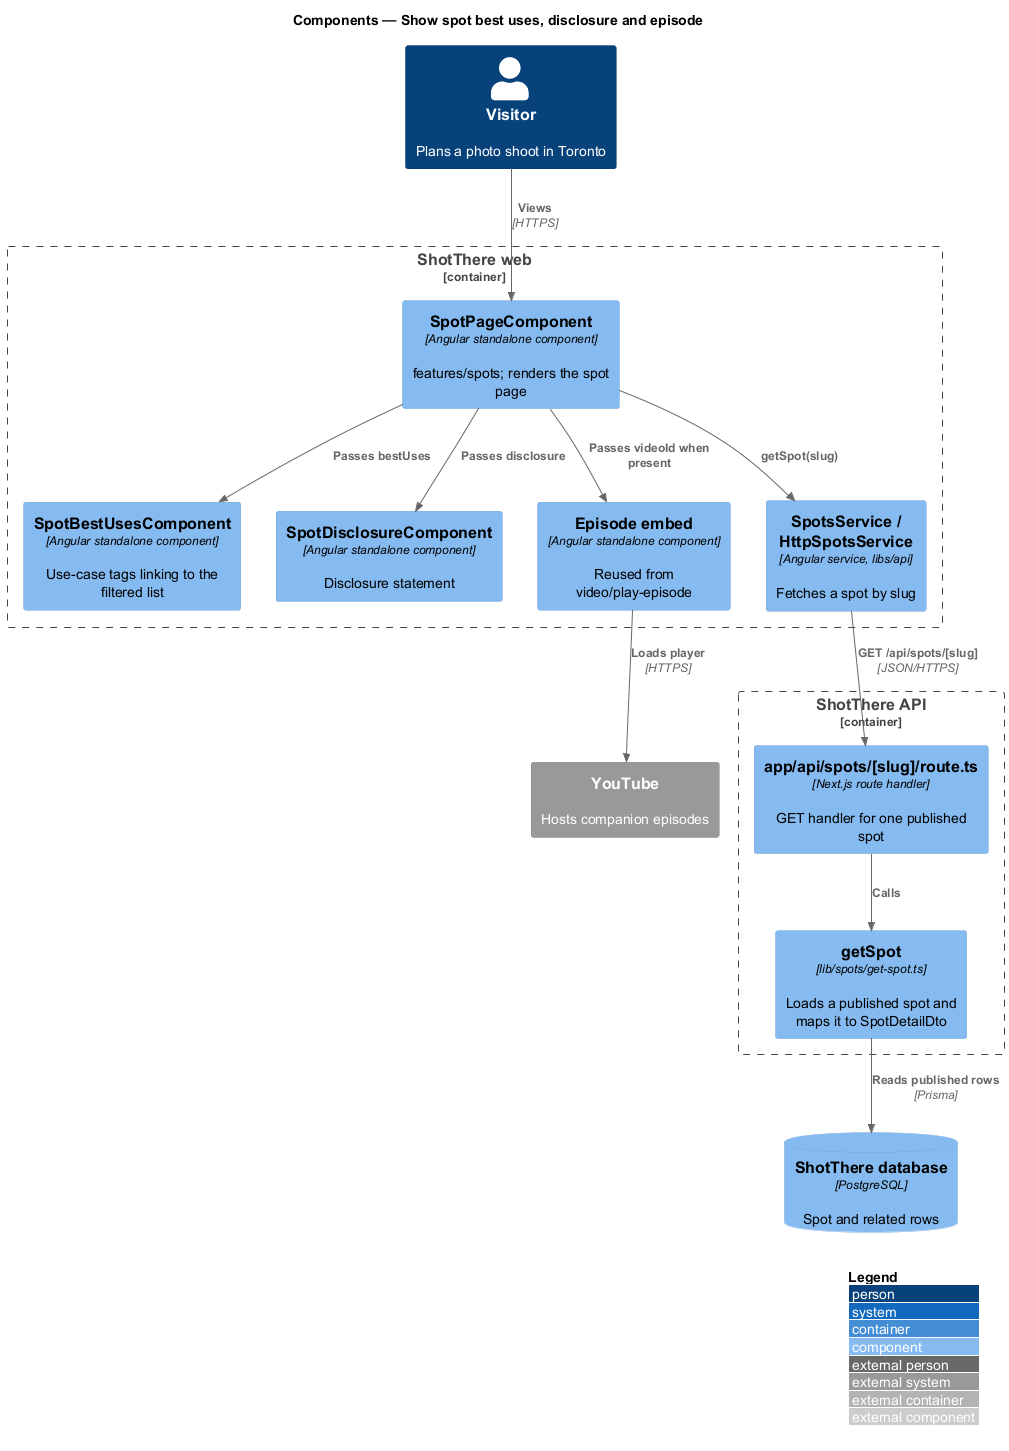

The diagram above was rendered by PlantUML. Its source (embedded in the PNG):
@startuml
!include <C4/C4_Component>
LAYOUT_WITH_LEGEND()
title Components — Show spot best uses, disclosure and episode

Person(visitor, "Visitor", "Plans a photo shoot in Toronto")
Container_Boundary(web, "ShotThere web") {
  Component(page, "SpotPageComponent", "Angular standalone component", "features/spots; renders the spot page")
  Component(uses, "SpotBestUsesComponent", "Angular standalone component", "Use-case tags linking to the filtered list")
  Component(disc, "SpotDisclosureComponent", "Angular standalone component", "Disclosure statement")
  Component(embed, "Episode embed", "Angular standalone component", "Reused from video/play-episode")
  Component(svc, "SpotsService / HttpSpotsService", "Angular service, libs/api", "Fetches a spot by slug")
}
Container_Boundary(api, "ShotThere API") {
  Component(route, "app/api/spots/[slug]/route.ts", "Next.js route handler", "GET handler for one published spot")
  Component(getspot, "getSpot", "lib/spots/get-spot.ts", "Loads a published spot and maps it to SpotDetailDto")
}
ComponentDb(db, "ShotThere database", "PostgreSQL", "Spot and related rows")
System_Ext(youtube, "YouTube", "Hosts companion episodes")
Rel(visitor, page, "Views", "HTTPS")
Rel(page, svc, "getSpot(slug)")
Rel(svc, route, "GET /api/spots/[slug]", "JSON/HTTPS")
Rel(route, getspot, "Calls")
Rel(getspot, db, "Reads published rows", "Prisma")
Rel(page, uses, "Passes bestUses")
Rel(page, disc, "Passes disclosure")
Rel(page, embed, "Passes videoId when present")
Rel(embed, youtube, "Loads player", "HTTPS")
@enduml